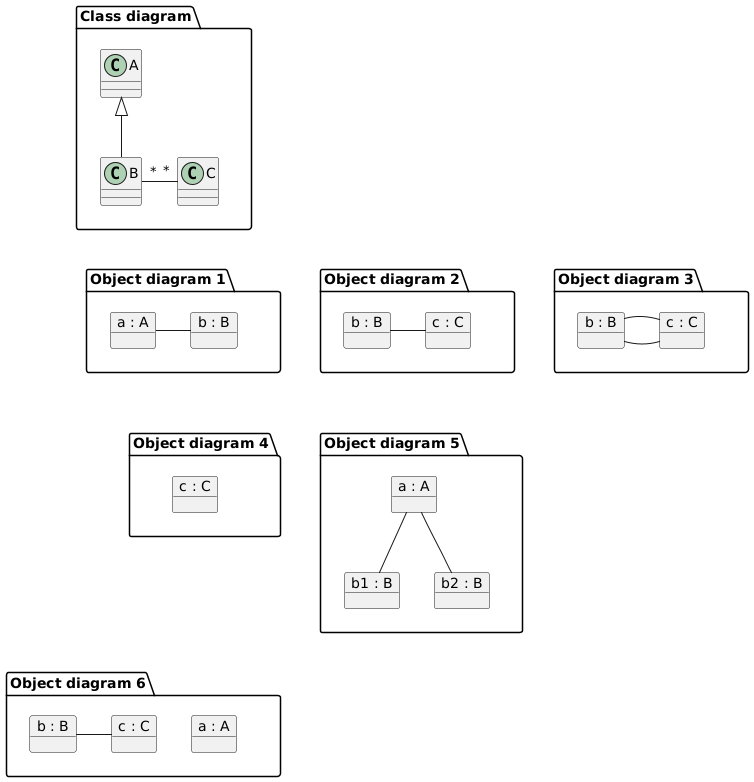

The diagram above was rendered by PlantUML. Its source (embedded in the PNG):
@startuml
package "Class diagram" as cd {
A <|-- B
B "*" -r- "*" C
}

package "Object diagram 1" as od1 {
object "a : A" as a1
object "b : B" as c1
a1 -r- c1
}

package "Object diagram 2" as od2 {
object "c : C" as c2
object "b : B" as b2
b2 -r- c2
}

package "Object diagram 3" as od3 {
object "b : B" as b3
object "c : C" as c3
b3 =r= c3
b3 -r- c3
}

package "Object diagram 4" as od4 {
object "c : C" as c4

}

package "Object diagram 5" as od5 {
object "a : A" as a5
object "b1 : B" as b51
object "b2 : B" as b52
a5 -- b51
a5 -- b52
}

package "Object diagram 6" as od6 {
object "a : A" as a6
object "b : B" as b6
object "c : C" as c6

b6 -r- c6

}


cd --[hidden]d- od1
od1 --[hidden]r- od2
od2 --[hidden]r- od3
od1 --[hidden]d- od4
od4 --[hidden]r- od5
od4 --[hidden]d- od6
@enduml